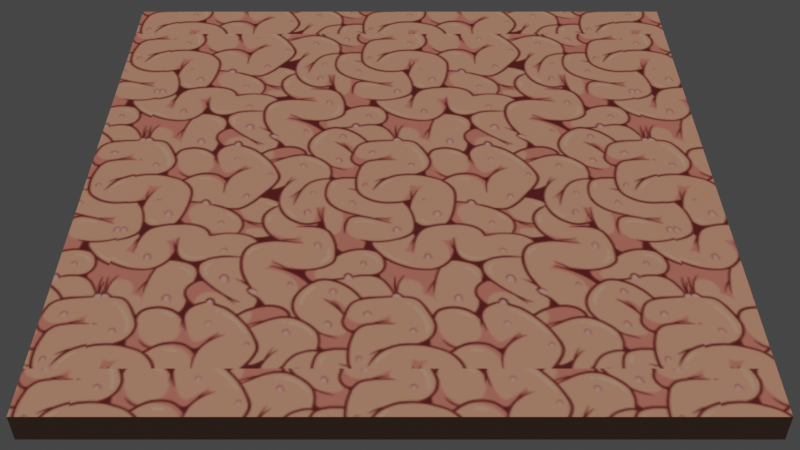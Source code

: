 # Source: arena_pencernaan.blend  (saved by Blender 4.1.24; exported with 4.5.12 LTS)
import bpy
from mathutils import Matrix  # noqa: F401  (used for matrix-valued properties, if any)

bpy.ops.wm.read_factory_settings(use_empty=True)
scene = bpy.context.scene
scene.name = 'Scene'

# ---- collections
col_collection = bpy.data.collections.new('Collection'); scene.collection.children.link(col_collection)

# ---- images (referenced by path relative to the original .blend; pixels are not part of the script)
import os
ASSET_DIR = os.environ.get("B2B_ASSET_DIR", "")  # directory of the original .blend (textures are referenced by path, not embedded)
HERE = os.path.dirname(os.path.abspath(__file__))  # packed textures are extracted next to this script under _unpacked/

def load_image(name, relpath, width, height, colorspace="sRGB"):
    """Load a texture the original file referenced (path relative to the .blend, or extracted next to this script)."""
    p = next((c for c in (os.path.join(HERE, relpath), os.path.join(ASSET_DIR, relpath)) if relpath and os.path.exists(c)), "")
    if p:
        img = bpy.data.images.load(p, check_existing=True)
        img.name = name
    else:  # same state as the original file: an image datablock whose file is absent (Cycles renders it pink)
        img = bpy.data.images.new(name, width, height)
        img.source = "FILE"
        img.filepath = "//" + (relpath or name)
    img.colorspace_settings.name = colorspace
    return img
img_texture_png = load_image('Texture.png', '_unpacked/Texture.72df41b8.png', 448, 448, 'sRGB')

# ---- materials (node trees are filled in below, after node groups)
mat_material = bpy.data.materials.new('Material')
mat_material.alpha_threshold = 0.0
mat_material.use_transparent_shadow = False
mat_material.roughness = 0.5
mat_material.line_color = (0.0, 0.0, 0.0, 1.0)
mat_tex = bpy.data.materials.new('tex')
mat_tex.use_transparent_shadow = False

# ---- material node trees
mat_material.use_nodes = True; mat_material.node_tree.nodes.clear()
_N = mat_material.node_tree.nodes; _L = mat_material.node_tree.links
n0 = _N.new('ShaderNodeOutputMaterial'); n0.name = 'Material Output'; n0.location = (300, 300)
n1 = _N.new('ShaderNodeBsdfPrincipled'); n1.name = 'Principled BSDF'; n1.location = (10, 300)
n1.distribution = 'GGX'
n1.subsurface_method = 'RANDOM_WALK_SKIN'
n1.inputs[0].default_value = (0.3419, 0.1912, 0.1274, 1.0)
n1.inputs[3].default_value = 1.45
n1.inputs[27].default_value = (0.0, 0.0, 0.0, 1.0)
n1.inputs[28].default_value = 1.0
_L.new(n1.outputs[0], n0.inputs[0])
n0.is_active_output = True
mat_tex.use_nodes = True; mat_tex.node_tree.nodes.clear()
_N = mat_tex.node_tree.nodes; _L = mat_tex.node_tree.links
n0 = _N.new('ShaderNodeBsdfPrincipled'); n0.name = 'Principled BSDF'; n0.location = (10, 300)
n0.distribution = 'GGX'
n0.subsurface_method = 'RANDOM_WALK_SKIN'
n0.inputs[3].default_value = 1.45
n0.inputs[13].default_value = 0.2
n0.inputs[27].default_value = (0.0, 0.0, 0.0, 1.0)
n0.inputs[28].default_value = 1.0
n1 = _N.new('ShaderNodeOutputMaterial'); n1.name = 'Material Output'; n1.location = (300, 300)
n2 = _N.new('ShaderNodeTexImage'); n2.name = 'Image Texture'; n2.location = (-381, 193)
n2.image = img_texture_png
_L.new(n0.outputs[0], n1.inputs[0])
_L.new(n2.outputs[0], n0.inputs[0])
n1.is_active_output = True

# ---- world
world_world = bpy.data.worlds.new('World'); scene.world = world_world
world_world.use_nodes = True; world_world.node_tree.nodes.clear()
_N = world_world.node_tree.nodes; _L = world_world.node_tree.links
n0 = _N.new('ShaderNodeOutputWorld'); n0.name = 'World Output'; n0.location = (300, 300)
n1 = _N.new('ShaderNodeBackground'); n1.name = 'Background'; n1.location = (10, 300)
n1.inputs[0].default_value = (0.05088, 0.05088, 0.05088, 1.0)
_L.new(n1.outputs[0], n0.inputs[0])
n0.is_active_output = True
world_world.color = (0.05088, 0.05088, 0.05088)
world_world.use_sun_shadow = False
world_world.sun_shadow_jitter_overblur = 0.0

# ---- cameras
cam_camera_001 = bpy.data.cameras.new('Camera.001')

# ---- lights
light_sun_001 = bpy.data.lights.new('Sun.001', 'SUN')
light_sun_001.transmission_factor = 0.0
light_sun_001.energy = 1.0
light_sun_001.shadow_soft_size = 0.125

# ---- meshes
me_cube_001 = bpy.data.meshes.new('Cube.001')
me_cube_001.from_pydata([(-1.0, -1.0, -1.0), (-1.0, -1.0, 1.0), (-1.0, 1.0, -1.0), (-1.0, 1.0, 1.0), (1.0, -1.0, -1.0), (1.0, -1.0, 1.0), (1.0, 1.0, -1.0), (1.0, 1.0, 1.0)], [], [(0, 1, 3, 2), (2, 3, 7, 6), (6, 7, 5, 4), (4, 5, 1, 0), (2, 6, 4, 0), (7, 3, 1, 5)])
me_cube_001.polygons.foreach_set('material_index', [0, 0, 0, 0, 0, 1])
_uv = me_cube_001.uv_layers.new(name='UVMap')
_uv.uv.foreach_set('vector', [0.375, 0.0, 0.625, 0.0, 0.625, 0.25, 0.375, 0.25, 0.375, 0.25, 0.625, 0.25, 0.625, 0.5, 0.375, 0.5, 0.375, 0.5, 0.625, 0.5, 0.625, 0.75, 0.375, 0.75, 0.375, 0.75, 0.625, 0.75, 0.625, 1.0, 0.375, 1.0, 0.125, 0.5, 0.375, 0.5, 0.375, 0.75, 0.125, 0.75, -0.1048, -0.09759, 1.09, -0.09759, 1.09, 1.097, -0.1048, 1.097])
me_cube_001.materials.append(mat_material)
me_cube_001.materials.append(mat_tex)
me_cube_001.update()

# ---- objects
ob_cube = bpy.data.objects.new('Cube', me_cube_001)
ob_sun = bpy.data.objects.new('Sun', light_sun_001)
ob_camera = bpy.data.objects.new('Camera', cam_camera_001)

# ---- transforms, parenting, visibility, modifiers, constraints
ob_cube.location = (0.0, 0.0, 0.1486)
ob_cube.scale = (5.311, 5.311, 0.2445)
ob_sun.location = (0.0, 0.0, 7.912)
ob_camera.location = (0.0, -14.88, 12.23)
ob_camera.rotation_euler = (0.8509, -0.0, 0.0)

# ---- collection membership
col_collection.objects.link(ob_cube)
col_collection.objects.link(ob_sun)
col_collection.objects.link(ob_camera)

# ---- scene / render settings (as saved in the file)
scene.camera = ob_camera
scene.frame_start = 1; scene.frame_end = 250; scene.frame_set(1)
scene.render.engine = 'BLENDER_EEVEE_NEXT'
scene.cycles.sampling_pattern = 'TABULATED_SOBOL'
scene.cycles.use_light_tree = False
scene.eevee.ray_tracing_options.trace_max_roughness = 0.0
scene.view_settings.view_transform = 'Filmic'
bpy.context.view_layer.update()
